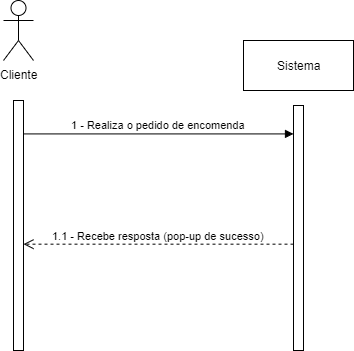

The diagram above was exported from draw.io. Its source (the exported page's mxGraphModel, read from the mxfile embedded in the PNG):
<mxGraphModel dx="1422" dy="762" grid="1" gridSize="10" guides="1" tooltips="1" connect="1" arrows="1" fold="1" page="1" pageScale="1" pageWidth="827" pageHeight="1169" math="0" shadow="0">
  <root>
    <mxCell id="0" />
    <mxCell id="1" parent="0" />
    <mxCell id="sEBxnwqUA14tsjKjSSHd-1" value="" style="html=1;points=[];perimeter=orthogonalPerimeter;" parent="1" vertex="1">
      <mxGeometry x="30" y="180" width="10" height="250" as="geometry" />
    </mxCell>
    <mxCell id="sEBxnwqUA14tsjKjSSHd-2" value="Cliente" style="shape=umlActor;verticalLabelPosition=bottom;labelBackgroundColor=#ffffff;verticalAlign=top;html=1;" parent="1" vertex="1">
      <mxGeometry x="20" y="80" width="30" height="60" as="geometry" />
    </mxCell>
    <mxCell id="sEBxnwqUA14tsjKjSSHd-3" value="" style="html=1;points=[];perimeter=orthogonalPerimeter;" parent="1" vertex="1">
      <mxGeometry x="310" y="185" width="10" height="245" as="geometry" />
    </mxCell>
    <mxCell id="sEBxnwqUA14tsjKjSSHd-4" value="Sistema" style="html=1;" parent="1" vertex="1">
      <mxGeometry x="260" y="120" width="110" height="50" as="geometry" />
    </mxCell>
    <mxCell id="sEBxnwqUA14tsjKjSSHd-9" value="1 - Realiza o pedido de encomenda" style="html=1;verticalAlign=bottom;endArrow=block;entryX=0;entryY=0.116;entryDx=0;entryDy=0;entryPerimeter=0;" parent="1" source="sEBxnwqUA14tsjKjSSHd-1" target="sEBxnwqUA14tsjKjSSHd-3" edge="1">
      <mxGeometry width="80" relative="1" as="geometry">
        <mxPoint x="70" y="220" as="sourcePoint" />
        <mxPoint x="150" y="220" as="targetPoint" />
      </mxGeometry>
    </mxCell>
    <mxCell id="sEBxnwqUA14tsjKjSSHd-28" value="1.1 - Recebe resposta (pop-up de sucesso)" style="html=1;verticalAlign=bottom;endArrow=open;dashed=1;endSize=8;exitX=0;exitY=0.566;exitDx=0;exitDy=0;exitPerimeter=0;" parent="1" edge="1" target="sEBxnwqUA14tsjKjSSHd-1" source="sEBxnwqUA14tsjKjSSHd-3">
      <mxGeometry relative="1" as="geometry">
        <mxPoint x="180" y="400" as="sourcePoint" />
        <mxPoint x="40" y="400" as="targetPoint" />
      </mxGeometry>
    </mxCell>
  </root>
</mxGraphModel>